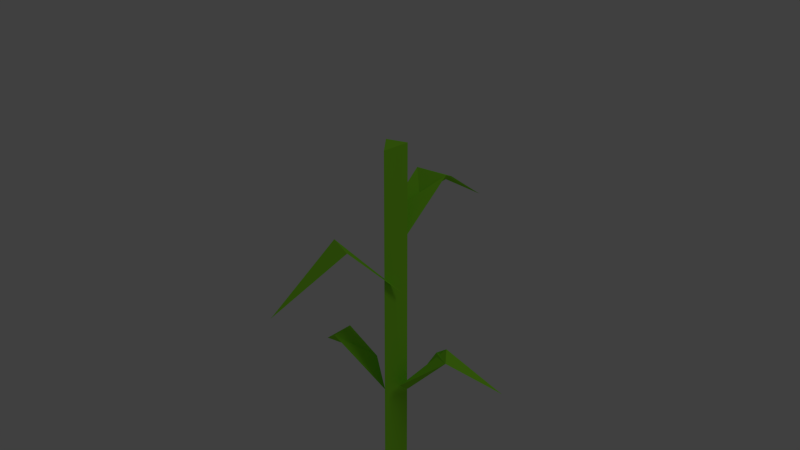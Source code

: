 # Source: maizeplant_collision.blend  (saved by Blender 2.63.0; exported with 4.5.12 LTS)
import bpy
from mathutils import Matrix  # noqa: F401  (used for matrix-valued properties, if any)

bpy.ops.wm.read_factory_settings(use_empty=True)
scene = bpy.context.scene
scene.name = 'Scene'

# ---- collections
col_collection_1 = bpy.data.collections.new('Collection 1'); scene.collection.children.link(col_collection_1)

# ---- materials (node trees are filled in below, after node groups)
mat_material = bpy.data.materials.new('Material')
mat_material.alpha_threshold = 0.0
mat_material.use_transparent_shadow = False
mat_material.diffuse_color = (0.2932, 0.8, 0.03193, 1.0)
mat_material.roughness = 0.5
mat_material.line_color = (0.0, 0.0, 0.0, 1.0)

# ---- material node trees

# ---- world
world_world = bpy.data.worlds.new('World'); scene.world = world_world
world_world.color = (0.05088, 0.05088, 0.05088)
world_world.use_sun_shadow = False
world_world.sun_shadow_jitter_overblur = 0.0
world_world.cycles.sampling_method = 'MANUAL'
world_world.cycles.sample_map_resolution = 256

# ---- cameras
cam_camera = bpy.data.cameras.new('Camera')
cam_camera.clip_end = 100.0
cam_camera.lens = 35.0
cam_camera.sensor_width = 32.0
cam_camera.sensor_height = 18.0
cam_camera.ortho_scale = 7.314
cam_camera.dof.focus_distance = 0.0
cam_camera.dof.aperture_fstop = 128.0

# ---- lights
light_lamp = bpy.data.lights.new('Lamp', 'POINT')
light_lamp.transmission_factor = 0.0
light_lamp.cutoff_distance = 30.0
light_lamp.energy = 100.0
light_lamp.shadow_buffer_clip_start = 1.001
light_lamp.shadow_soft_size = 1.0
light_lamp.shadow_maximum_resolution = 0.006
light_lamp.use_absolute_resolution = True
light_lamp.cycles.use_multiple_importance_sampling = False

# ---- meshes
me_plane_008 = bpy.data.meshes.new('Plane.008')
me_plane_008.from_pydata([(-0.03516, -0.05391, 0.09949), (0.017, 0.07984, 0.1411), (-0.01475, 0.007288, 0.2), (-0.03481, -0.05338, 0.09753), (-0.02277, -0.00154, -0.06939), (0.001033, -0.01537, -0.09819), (0.01174, 0.01235, -0.1077), (0.04704, 0.03828, -0.05126), (0.1384, -0.003054, 0.4121), (-0.0421, -0.1452, 0.04129), (-0.05817, -0.007812, -0.03936), (-0.01604, 0.0115, 0.1115), (-0.01327, -0.1435, 0.398), (-0.003305, -0.06889, 0.09934), (0.00937, 0.01328, 0.09278), (0.06356, 0.01511, -0.05205), (0.01779, 0.06928, 0.1458), (-0.01425, 0.008212, -0.2), (0.008889, 0.01428, 0.2), (0.003075, -0.01863, -0.2), (-0.01769, 0.06328, 0.1478), (0.0007509, 0.1572, 0.08635), (-0.05487, -0.03764, -0.03693), (0.03621, 0.03382, -0.05801), (0.009787, 0.01368, -0.2), (0.01548, -0.00011, 0.0269), (-0.0634, -0.03996, -0.04256), (0.1153, 0.05279, -0.08997), (0.01627, -0.007537, -0.09047), (-0.1275, 0.0768, 0.3849), (0.004289, -0.01839, 0.2)], [], [(27, 15, 23), (3, 9, 0), (6, 15, 28), (5, 22, 4), (23, 6, 7), (24, 30, 19), (17, 24, 19), (14, 11, 16), (0, 25, 3), (7, 15, 27), (9, 3, 13), (18, 2, 30), (28, 7, 6), (6, 23, 15), (16, 20, 14), (13, 0, 9), (24, 18, 30), (19, 30, 2), (19, 2, 17), (27, 23, 7), (11, 20, 1), (10, 5, 4), (21, 1, 20), (11, 1, 16), (10, 22, 5), (20, 16, 21), (22, 26, 4), (22, 10, 26), (0, 13, 25), (1, 21, 16), (4, 26, 10), (17, 18, 24), (17, 2, 18), (20, 11, 14), (15, 7, 28), (25, 13, 3)])
me_plane_008.materials.append(mat_material)
me_plane_008.use_remesh_preserve_volume = False
me_plane_008.use_remesh_preserve_attributes = False
me_plane_008.use_mirror_vertex_groups = False
me_plane_008.update()

# ---- objects
ob_plane_008 = bpy.data.objects.new('Plane.008', me_plane_008)
ob_lamp = bpy.data.objects.new('Lamp', light_lamp)
ob_camera = bpy.data.objects.new('Camera', cam_camera)

# ---- transforms, parenting, visibility, modifiers, constraints
ob_plane_008.location = (0.0, 0.0, 0.2)
ob_plane_008.lineart.crease_threshold = 0.0
ob_lamp.location = (4.076, 1.005, 5.904)
ob_lamp.rotation_euler = (0.6503, 0.05522, 1.866)
ob_lamp.lock_rotations_4d = False
ob_lamp.empty_display_type = 'ARROWS'
ob_lamp.color = (0.0, 0.0, 0.0, 0.0)
ob_lamp.lineart.crease_threshold = 0.0
ob_camera.location = (7.481, -6.508, 5.344)
ob_camera.rotation_euler = (1.109, 0.01082, 0.8149)
ob_camera.lock_rotations_4d = False
ob_camera.empty_display_type = 'ARROWS'
ob_camera.color = (0.0, 0.0, 0.0, 0.0)
ob_camera.display_type = 'WIRE'
ob_camera.lineart.crease_threshold = 0.0

# ---- collection membership
col_collection_1.objects.link(ob_plane_008)
col_collection_1.objects.link(ob_lamp)
col_collection_1.objects.link(ob_camera)

# ---- scene / render settings (as saved in the file)
scene.frame_start = 1; scene.frame_end = 250; scene.frame_set(185)
scene.render.engine = 'BLENDER_EEVEE_NEXT'
scene.render.image_settings.color_mode = 'RGB'
scene.render.image_settings.compression = 90
scene.render.resolution_percentage = 50
scene.render.dither_intensity = 0.0
scene.render.bake_margin = 2
scene.render.bake_bias = 0.0
scene.cycles.use_denoising = False
scene.cycles.samples = 10
scene.cycles.sampling_pattern = 'TABULATED_SOBOL'
scene.cycles.light_sampling_threshold = 0.0
scene.cycles.use_adaptive_sampling = False
scene.cycles.use_light_tree = False
scene.cycles.blur_glossy = 0.0
scene.cycles.volume_bounces = 1
scene.cycles.pixel_filter_type = 'GAUSSIAN'
scene.cycles.sample_clamp_indirect = 0.0
scene.view_settings.view_transform = 'Standard'
bpy.context.view_layer.update()

# ---- added for rendering (the .blend has no active camera): camera
cam_auto = bpy.data.cameras.new('AutoCamera')
cam_auto.lens = 50.0
cam_auto.sensor_width = 36.0
cam_auto.clip_end = 1000.0
ob_auto_camera = bpy.data.objects.new('AutoCamera', cam_auto)
scene.collection.objects.link(ob_auto_camera)
ob_auto_camera.location = (0.683328, -0.807517, 0.848356)
ob_auto_camera.rotation_euler = (1.09748, -7.21219e-08, 0.694738)
scene.camera = ob_auto_camera
bpy.context.view_layer.update()
